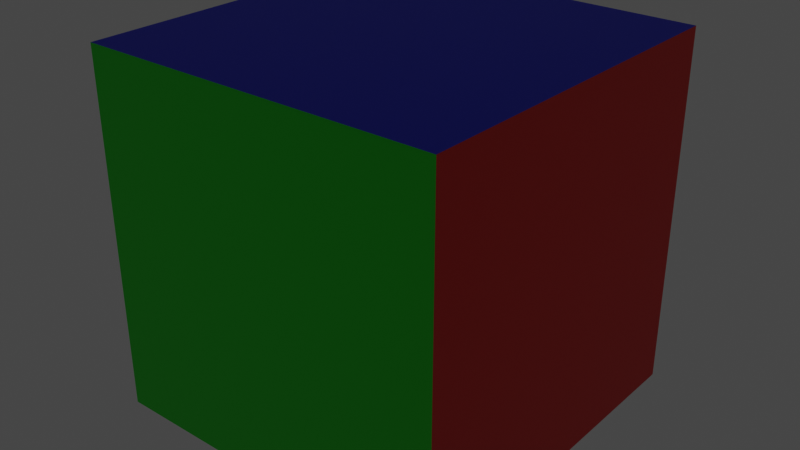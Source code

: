 # Source: cube.blend  (saved by Blender 4.1.24; exported with 4.5.12 LTS)
import bpy
from mathutils import Matrix  # noqa: F401  (used for matrix-valued properties, if any)

bpy.ops.wm.read_factory_settings(use_empty=True)
scene = bpy.context.scene
scene.name = 'Scene'

# ---- collections
col_collection = bpy.data.collections.new('Collection'); scene.collection.children.link(col_collection)

# ---- materials (node trees are filled in below, after node groups)
mat_material = bpy.data.materials.new('Material')
mat_material.alpha_threshold = 0.0
mat_material.use_transparent_shadow = False
mat_material.roughness = 0.5
mat_material.line_color = (0.0, 0.0, 0.0, 1.0)
mat_material2 = bpy.data.materials.new('Material2')
mat_material2.use_transparent_shadow = False
mat_material_001 = bpy.data.materials.new('Material.001')
mat_material_001.use_transparent_shadow = False

# ---- material node trees
mat_material.use_nodes = True; mat_material.node_tree.nodes.clear()
_N = mat_material.node_tree.nodes; _L = mat_material.node_tree.links
n0 = _N.new('ShaderNodeOutputMaterial'); n0.name = 'Material Output'; n0.location = (300, 300)
n1 = _N.new('ShaderNodeBsdfPrincipled'); n1.name = 'Principled BSDF'; n1.location = (10, 300)
n1.distribution = 'GGX'
n1.subsurface_method = 'RANDOM_WALK_SKIN'
n1.inputs[0].default_value = (0.0, 0.01092, 0.8012, 1.0)
n1.inputs[3].default_value = 1.45
n1.inputs[27].default_value = (0.0, 0.0, 0.0, 1.0)
n1.inputs[28].default_value = 1.0
_L.new(n1.outputs[0], n0.inputs[0])
n0.is_active_output = True
mat_material2.use_nodes = True; mat_material2.node_tree.nodes.clear()
_N = mat_material2.node_tree.nodes; _L = mat_material2.node_tree.links
n0 = _N.new('ShaderNodeBsdfPrincipled'); n0.name = 'Principled BSDF'; n0.location = (10, 300)
n0.inputs[0].default_value = (0.0, 0.8009, 0.0007823, 1.0)
n0.inputs[27].default_value = (0.0, 0.0, 0.0, 1.0)
n1 = _N.new('ShaderNodeOutputMaterial'); n1.name = 'Material Output'; n1.location = (300, 300)
_L.new(n0.outputs[0], n1.inputs[0])
n1.is_active_output = True
mat_material_001.use_nodes = True; mat_material_001.node_tree.nodes.clear()
_N = mat_material_001.node_tree.nodes; _L = mat_material_001.node_tree.links
n0 = _N.new('ShaderNodeBsdfPrincipled'); n0.name = 'Principled BSDF'; n0.location = (10, 300)
n0.inputs[0].default_value = (0.8004, 0.005503, 0.0, 1.0)
n1 = _N.new('ShaderNodeOutputMaterial'); n1.name = 'Material Output'; n1.location = (300, 300)
_L.new(n0.outputs[0], n1.inputs[0])
n1.is_active_output = True

# ---- world
world_world = bpy.data.worlds.new('World'); scene.world = world_world
world_world.use_nodes = True; world_world.node_tree.nodes.clear()
_N = world_world.node_tree.nodes; _L = world_world.node_tree.links
n0 = _N.new('ShaderNodeOutputWorld'); n0.name = 'World Output'; n0.location = (300, 300)
n1 = _N.new('ShaderNodeBackground'); n1.name = 'Background'; n1.location = (10, 300)
n1.inputs[0].default_value = (0.05088, 0.05088, 0.05088, 1.0)
_L.new(n1.outputs[0], n0.inputs[0])
n0.is_active_output = True
world_world.color = (0.05088, 0.05088, 0.05088)
world_world.use_sun_shadow = False
world_world.sun_shadow_jitter_overblur = 0.0

# ---- lights
light_point = bpy.data.lights.new('Point', 'POINT')
light_point.transmission_factor = 0.0
light_point.shadow_maximum_resolution = 0.006
light_point.use_absolute_resolution = True

# ---- meshes
me_cube = bpy.data.meshes.new('Cube')
me_cube.from_pydata([(1.0, 1.0, 1.0), (1.0, 1.0, -1.0), (1.0, -1.0, 1.0), (1.0, -1.0, -1.0), (-1.0, 1.0, 1.0), (-1.0, 1.0, -1.0), (-1.0, -1.0, 1.0), (-1.0, -1.0, -1.0)], [], [(0, 4, 6, 2), (3, 2, 6, 7), (7, 6, 4, 5), (5, 1, 3, 7), (1, 0, 2, 3), (5, 4, 0, 1)])
me_cube.polygons.foreach_set('material_index', [0, 1, 2, 0, 2, 1])
_uv = me_cube.uv_layers.new(name='UVMap')
_uv.uv.foreach_set('vector', [0.625, 0.5, 0.875, 0.5, 0.875, 0.75, 0.625, 0.75, 0.375, 0.75, 0.625, 0.75, 0.625, 1.0, 0.375, 1.0, 0.375, 0.0, 0.625, 0.0, 0.625, 0.25, 0.375, 0.25, 0.125, 0.5, 0.375, 0.5, 0.375, 0.75, 0.125, 0.75, 0.375, 0.5, 0.625, 0.5, 0.625, 0.75, 0.375, 0.75, 0.375, 0.25, 0.625, 0.25, 0.625, 0.5, 0.375, 0.5])
me_cube.materials.append(mat_material)
me_cube.materials.append(mat_material2)
me_cube.materials.append(mat_material_001)
me_cube.use_mirror_vertex_groups = False
me_cube.update()

# ---- objects
ob_cube = bpy.data.objects.new('Cube', me_cube)
ob_point = bpy.data.objects.new('Point', light_point)

# ---- transforms, parenting, visibility, modifiers, constraints
ob_cube.location = (0.0, 0.0, 0.0)
ob_cube.scale = (0.5, 0.5, 0.5)
ob_cube.lock_rotations_4d = False
ob_cube.empty_display_type = 'ARROWS'
ob_cube.lineart.crease_threshold = 0.0
ob_point.location = (-1.15, 3.12, 0.0)

# ---- collection membership
col_collection.objects.link(ob_cube)
col_collection.objects.link(ob_point)

# ---- scene / render settings (as saved in the file)
scene.frame_start = 1; scene.frame_end = 250; scene.frame_set(1)
scene.render.engine = 'BLENDER_EEVEE_NEXT'
scene.cycles.sampling_pattern = 'TABULATED_SOBOL'
scene.eevee.ray_tracing_options.trace_max_roughness = 0.0
scene.view_settings.view_transform = 'Filmic'
bpy.context.view_layer.update()

# ---- added for rendering (the .blend has no active camera): camera
cam_auto = bpy.data.cameras.new('AutoCamera')
cam_auto.lens = 50.0
cam_auto.sensor_width = 36.0
cam_auto.clip_end = 1000.0
ob_auto_camera = bpy.data.objects.new('AutoCamera', cam_auto)
scene.collection.objects.link(ob_auto_camera)
ob_auto_camera.location = (1.60254, -1.92304, 1.28203)
ob_auto_camera.rotation_euler = (1.09748, -7.21219e-08, 0.694738)
scene.camera = ob_auto_camera
bpy.context.view_layer.update()
